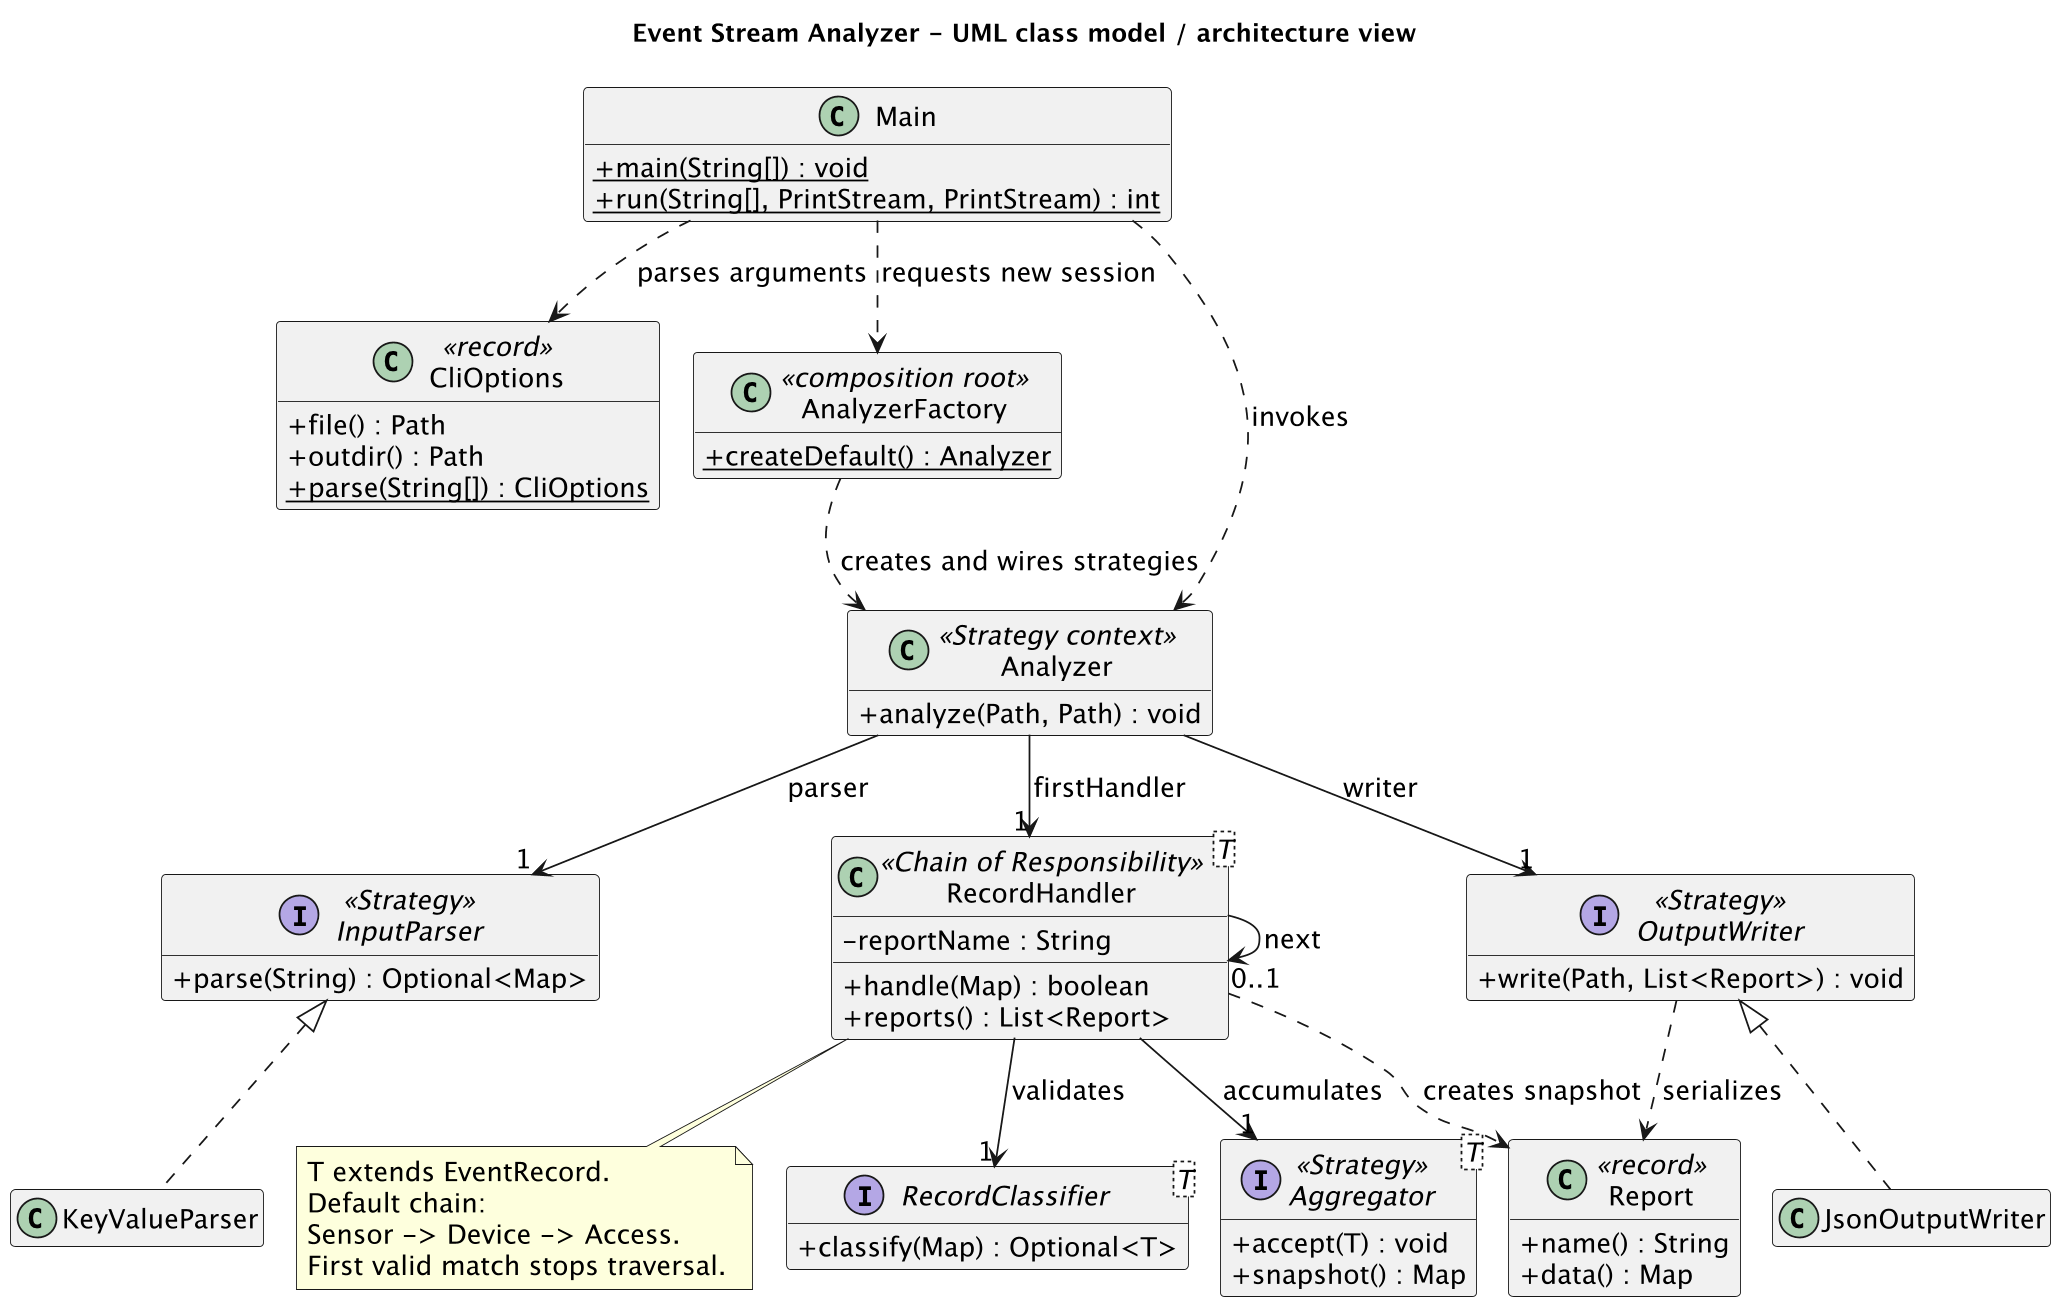

The diagram above was rendered by PlantUML. Its source (embedded in the PNG):
@startuml architecture
!pragma layout smetana
skinparam backgroundColor white
skinparam shadowing false
skinparam defaultFontName SansSerif
skinparam defaultFontSize 15
skinparam classAttributeIconSize 0
skinparam packageStyle rectangle
skinparam linetype ortho
skinparam nodesep 45
skinparam ranksep 55
skinparam dpi 170
hide empty members
top to bottom direction
title Event Stream Analyzer - UML class model / architecture view

together {
  class Main {
    + {static} main(String[]) : void
    + {static} run(String[], PrintStream, PrintStream) : int
  }
  class CliOptions <<record>> {
    + file() : Path
    + outdir() : Path
    + {static} parse(String[]) : CliOptions
  }
}

together {
  class AnalyzerFactory <<composition root>> {
    + {static} createDefault() : Analyzer
  }
  class Analyzer <<Strategy context>> {
    + analyze(Path, Path) : void
  }
}

together {
  interface InputParser <<Strategy>> {
    + parse(String) : Optional<Map>
  }
  class KeyValueParser
  InputParser <|.. KeyValueParser
}

together {
  class "RecordHandler<T>" as Handler <<Chain of Responsibility>> {
    - reportName : String
    + handle(Map) : boolean
    + reports() : List<Report>
  }
  interface "RecordClassifier<T>" as Classifier {
    + classify(Map) : Optional<T>
  }
}

together {
  interface "Aggregator<T>" as Aggregator <<Strategy>> {
    + accept(T) : void
    + snapshot() : Map
  }
}

together {
  interface OutputWriter <<Strategy>> {
    + write(Path, List<Report>) : void
  }
  class JsonOutputWriter
  class Report <<record>> {
    + name() : String
    + data() : Map
  }
  OutputWriter <|.. JsonOutputWriter
  OutputWriter ..> Report : serializes
}

Main ..> CliOptions : parses arguments
Main ..> AnalyzerFactory : requests new session
Main ..> Analyzer : invokes
AnalyzerFactory ..> Analyzer : creates and wires strategies
Analyzer --> "1" InputParser : parser
Analyzer --> "1" Handler : firstHandler
Analyzer --> "1" OutputWriter : writer
Handler --> "0..1" Handler : next
Handler --> "1" Classifier : validates
Handler --> "1" Aggregator : accumulates
Handler ..> Report : creates snapshot
note bottom of Handler
T extends EventRecord.
Default chain:
Sensor -> Device -> Access.
First valid match stops traversal.
end note
@enduml